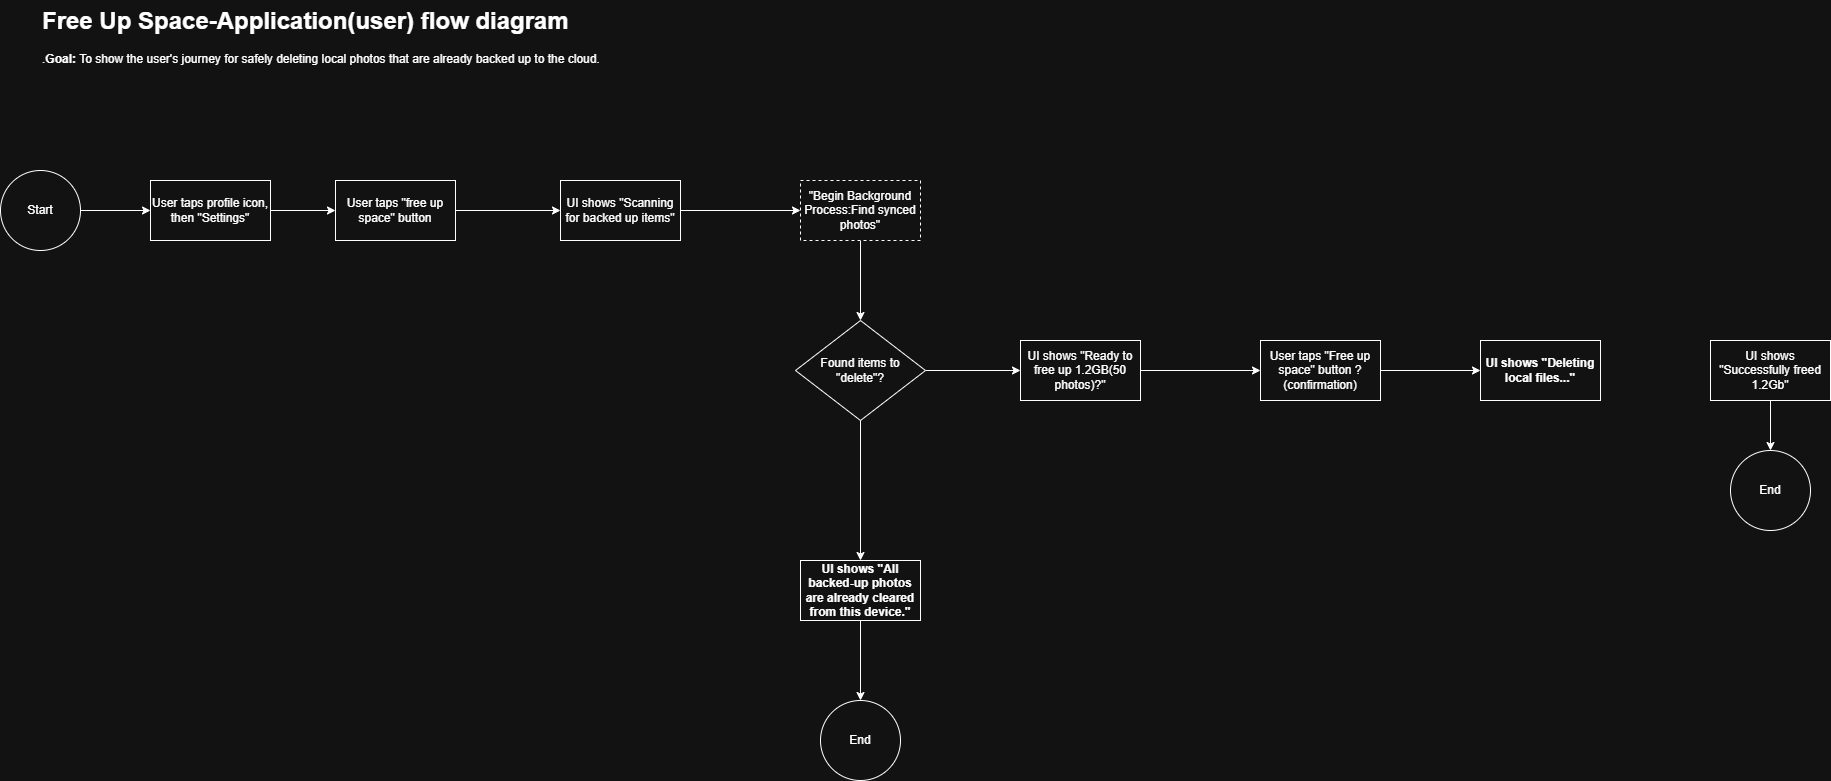

The diagram above was exported from draw.io. Its source (the exported page's mxGraphModel, read from the mxfile embedded in the PNG):
<mxGraphModel dx="2977" dy="1703" grid="1" gridSize="10" guides="1" tooltips="1" connect="1" arrows="1" fold="1" page="1" pageScale="1" pageWidth="827" pageHeight="1169" math="0" shadow="0">
  <root>
    <mxCell id="0" />
    <mxCell id="1" parent="0" />
    <mxCell id="TDhOu6z-0dgfgvMHIWvQ-1" value="&lt;h1 style=&quot;margin-top: 0px;&quot;&gt;Free Up Space-Application(user) flow diagram&lt;/h1&gt;&lt;p&gt;.&lt;strong style=&quot;background-color: transparent; color: light-dark(rgb(0, 0, 0), rgb(255, 255, 255));&quot;&gt;Goal:&lt;/strong&gt;&lt;span style=&quot;background-color: transparent; color: light-dark(rgb(0, 0, 0), rgb(255, 255, 255));&quot;&gt; To show the user's journey for safely deleting local photos that are already backed up to the cloud.&lt;/span&gt;&lt;/p&gt;" style="text;html=1;whiteSpace=wrap;overflow=hidden;rounded=0;" vertex="1" parent="1">
      <mxGeometry x="80" y="70" width="710" height="120" as="geometry" />
    </mxCell>
    <mxCell id="TDhOu6z-0dgfgvMHIWvQ-6" style="edgeStyle=orthogonalEdgeStyle;rounded=0;orthogonalLoop=1;jettySize=auto;html=1;entryX=0;entryY=0.5;entryDx=0;entryDy=0;" edge="1" parent="1" source="TDhOu6z-0dgfgvMHIWvQ-4" target="TDhOu6z-0dgfgvMHIWvQ-5">
      <mxGeometry relative="1" as="geometry" />
    </mxCell>
    <mxCell id="TDhOu6z-0dgfgvMHIWvQ-4" value="Start" style="ellipse;whiteSpace=wrap;html=1;aspect=fixed;" vertex="1" parent="1">
      <mxGeometry x="40" y="240" width="80" height="80" as="geometry" />
    </mxCell>
    <mxCell id="TDhOu6z-0dgfgvMHIWvQ-8" style="edgeStyle=orthogonalEdgeStyle;rounded=0;orthogonalLoop=1;jettySize=auto;html=1;entryX=0;entryY=0.5;entryDx=0;entryDy=0;" edge="1" parent="1" source="TDhOu6z-0dgfgvMHIWvQ-5" target="TDhOu6z-0dgfgvMHIWvQ-7">
      <mxGeometry relative="1" as="geometry" />
    </mxCell>
    <mxCell id="TDhOu6z-0dgfgvMHIWvQ-5" value="User taps profile icon, then &quot;Settings&quot;" style="rounded=0;whiteSpace=wrap;html=1;" vertex="1" parent="1">
      <mxGeometry x="190" y="250" width="120" height="60" as="geometry" />
    </mxCell>
    <mxCell id="TDhOu6z-0dgfgvMHIWvQ-11" style="edgeStyle=orthogonalEdgeStyle;rounded=0;orthogonalLoop=1;jettySize=auto;html=1;entryX=0;entryY=0.5;entryDx=0;entryDy=0;" edge="1" parent="1" source="TDhOu6z-0dgfgvMHIWvQ-7" target="TDhOu6z-0dgfgvMHIWvQ-9">
      <mxGeometry relative="1" as="geometry" />
    </mxCell>
    <mxCell id="TDhOu6z-0dgfgvMHIWvQ-7" value="User taps &quot;free up space&quot; button" style="rounded=0;whiteSpace=wrap;html=1;" vertex="1" parent="1">
      <mxGeometry x="375" y="250" width="120" height="60" as="geometry" />
    </mxCell>
    <mxCell id="TDhOu6z-0dgfgvMHIWvQ-12" style="edgeStyle=orthogonalEdgeStyle;rounded=0;orthogonalLoop=1;jettySize=auto;html=1;" edge="1" parent="1" source="TDhOu6z-0dgfgvMHIWvQ-9" target="TDhOu6z-0dgfgvMHIWvQ-10">
      <mxGeometry relative="1" as="geometry" />
    </mxCell>
    <mxCell id="TDhOu6z-0dgfgvMHIWvQ-9" value="UI shows &quot;Scanning for backed up items&quot;" style="rounded=0;whiteSpace=wrap;html=1;" vertex="1" parent="1">
      <mxGeometry x="600" y="250" width="120" height="60" as="geometry" />
    </mxCell>
    <mxCell id="TDhOu6z-0dgfgvMHIWvQ-14" style="edgeStyle=orthogonalEdgeStyle;rounded=0;orthogonalLoop=1;jettySize=auto;html=1;" edge="1" parent="1" source="TDhOu6z-0dgfgvMHIWvQ-10" target="TDhOu6z-0dgfgvMHIWvQ-13">
      <mxGeometry relative="1" as="geometry" />
    </mxCell>
    <mxCell id="TDhOu6z-0dgfgvMHIWvQ-10" value="&quot;Begin Background Process:Find synced photos&quot;" style="rounded=0;whiteSpace=wrap;html=1;dashed=1;" vertex="1" parent="1">
      <mxGeometry x="840" y="250" width="120" height="60" as="geometry" />
    </mxCell>
    <mxCell id="TDhOu6z-0dgfgvMHIWvQ-16" style="edgeStyle=orthogonalEdgeStyle;rounded=0;orthogonalLoop=1;jettySize=auto;html=1;entryX=0;entryY=0.5;entryDx=0;entryDy=0;" edge="1" parent="1" source="TDhOu6z-0dgfgvMHIWvQ-13" target="TDhOu6z-0dgfgvMHIWvQ-15">
      <mxGeometry relative="1" as="geometry" />
    </mxCell>
    <mxCell id="TDhOu6z-0dgfgvMHIWvQ-24" style="edgeStyle=orthogonalEdgeStyle;rounded=0;orthogonalLoop=1;jettySize=auto;html=1;" edge="1" parent="1" source="TDhOu6z-0dgfgvMHIWvQ-13" target="TDhOu6z-0dgfgvMHIWvQ-25">
      <mxGeometry relative="1" as="geometry">
        <mxPoint x="900" y="660" as="targetPoint" />
      </mxGeometry>
    </mxCell>
    <mxCell id="TDhOu6z-0dgfgvMHIWvQ-13" value="Found items to &quot;delete&quot;?" style="rhombus;whiteSpace=wrap;html=1;" vertex="1" parent="1">
      <mxGeometry x="835" y="390" width="130" height="100" as="geometry" />
    </mxCell>
    <mxCell id="TDhOu6z-0dgfgvMHIWvQ-18" style="edgeStyle=orthogonalEdgeStyle;rounded=0;orthogonalLoop=1;jettySize=auto;html=1;entryX=0;entryY=0.5;entryDx=0;entryDy=0;" edge="1" parent="1" source="TDhOu6z-0dgfgvMHIWvQ-15" target="TDhOu6z-0dgfgvMHIWvQ-17">
      <mxGeometry relative="1" as="geometry" />
    </mxCell>
    <mxCell id="TDhOu6z-0dgfgvMHIWvQ-15" value="UI shows &quot;Ready to free up 1.2GB(50 photos)?&quot;" style="rounded=0;whiteSpace=wrap;html=1;" vertex="1" parent="1">
      <mxGeometry x="1060" y="410" width="120" height="60" as="geometry" />
    </mxCell>
    <mxCell id="TDhOu6z-0dgfgvMHIWvQ-20" style="edgeStyle=orthogonalEdgeStyle;rounded=0;orthogonalLoop=1;jettySize=auto;html=1;entryX=0;entryY=0.5;entryDx=0;entryDy=0;" edge="1" parent="1" source="TDhOu6z-0dgfgvMHIWvQ-17" target="TDhOu6z-0dgfgvMHIWvQ-19">
      <mxGeometry relative="1" as="geometry" />
    </mxCell>
    <mxCell id="TDhOu6z-0dgfgvMHIWvQ-17" value="User taps &quot;Free up space&quot; button ? (confirmation)" style="rounded=0;whiteSpace=wrap;html=1;" vertex="1" parent="1">
      <mxGeometry x="1300" y="410" width="120" height="60" as="geometry" />
    </mxCell>
    <mxCell id="TDhOu6z-0dgfgvMHIWvQ-19" value="&lt;p data-pm-slice=&quot;1 1 [&amp;quot;ordered_list&amp;quot;,{&amp;quot;order&amp;quot;:1},&amp;quot;list_item&amp;quot;,{}]&quot;&gt;&lt;strong&gt;UI shows &quot;Deleting local files...&quot;&lt;/strong&gt;&lt;/p&gt;" style="rounded=0;whiteSpace=wrap;html=1;" vertex="1" parent="1">
      <mxGeometry x="1520" y="410" width="120" height="60" as="geometry" />
    </mxCell>
    <mxCell id="TDhOu6z-0dgfgvMHIWvQ-23" style="edgeStyle=orthogonalEdgeStyle;rounded=0;orthogonalLoop=1;jettySize=auto;html=1;" edge="1" parent="1" source="TDhOu6z-0dgfgvMHIWvQ-21" target="TDhOu6z-0dgfgvMHIWvQ-22">
      <mxGeometry relative="1" as="geometry" />
    </mxCell>
    <mxCell id="TDhOu6z-0dgfgvMHIWvQ-21" value="UI shows &quot;Successfully freed 1.2Gb&quot;" style="rounded=0;whiteSpace=wrap;html=1;" vertex="1" parent="1">
      <mxGeometry x="1750" y="410" width="120" height="60" as="geometry" />
    </mxCell>
    <mxCell id="TDhOu6z-0dgfgvMHIWvQ-22" value="End" style="ellipse;whiteSpace=wrap;html=1;aspect=fixed;" vertex="1" parent="1">
      <mxGeometry x="1770" y="520" width="80" height="80" as="geometry" />
    </mxCell>
    <mxCell id="TDhOu6z-0dgfgvMHIWvQ-27" style="edgeStyle=orthogonalEdgeStyle;rounded=0;orthogonalLoop=1;jettySize=auto;html=1;" edge="1" parent="1" source="TDhOu6z-0dgfgvMHIWvQ-25" target="TDhOu6z-0dgfgvMHIWvQ-26">
      <mxGeometry relative="1" as="geometry" />
    </mxCell>
    <mxCell id="TDhOu6z-0dgfgvMHIWvQ-25" value="&lt;p data-pm-slice=&quot;1 1 [&amp;quot;bullet_list&amp;quot;,{},&amp;quot;list_item&amp;quot;,{},&amp;quot;bullet_list&amp;quot;,{},&amp;quot;list_item&amp;quot;,{}]&quot;&gt;&lt;strong&gt;UI shows &quot;All backed-up photos are already cleared from this device.&quot;&lt;/strong&gt;&lt;/p&gt;" style="rounded=0;whiteSpace=wrap;html=1;" vertex="1" parent="1">
      <mxGeometry x="840" y="630" width="120" height="60" as="geometry" />
    </mxCell>
    <mxCell id="TDhOu6z-0dgfgvMHIWvQ-26" value="End" style="ellipse;whiteSpace=wrap;html=1;aspect=fixed;" vertex="1" parent="1">
      <mxGeometry x="860" y="770" width="80" height="80" as="geometry" />
    </mxCell>
  </root>
</mxGraphModel>